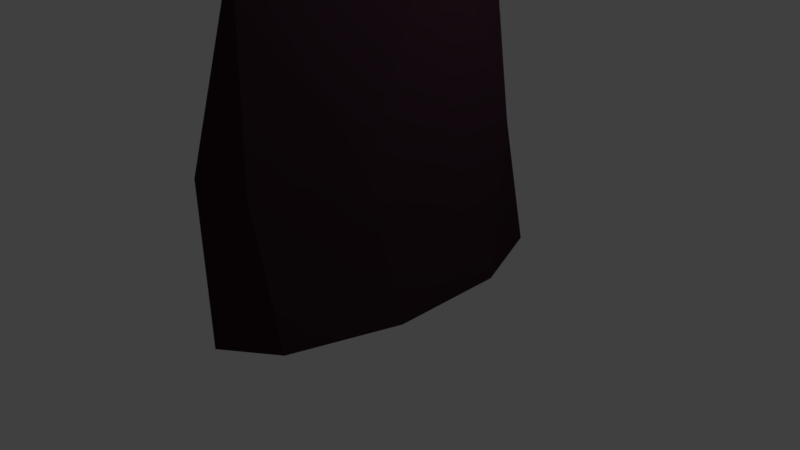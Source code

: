 # Source: wallrock.blend  (saved by Blender 2.77.0; exported with 4.5.12 LTS)
import bpy
from mathutils import Matrix  # noqa: F401  (used for matrix-valued properties, if any)

bpy.ops.wm.read_factory_settings(use_empty=True)
scene = bpy.context.scene
scene.name = 'Scene'

# ---- collections
col_collection_1 = bpy.data.collections.new('Collection 1'); scene.collection.children.link(col_collection_1)

# ---- materials (node trees are filled in below, after node groups)
mat_rock = bpy.data.materials.new('rock')
mat_rock.alpha_threshold = 0.0
mat_rock.diffuse_color = (0.07324, 0.07324, 0.07324, 1.0)
mat_rock.specular_color = (0.01002, 0.01002, 0.01002)
mat_rock.roughness = 0.5

# ---- material node trees
mat_rock.use_nodes = True; mat_rock.node_tree.nodes.clear()
_N = mat_rock.node_tree.nodes; _L = mat_rock.node_tree.links
n0 = _N.new('ShaderNodeOutputMaterial'); n0.name = 'Material Output'; n0.location = (300, 300)
n1 = _N.new('ShaderNodeBsdfDiffuse'); n1.name = 'Diffuse BSDF'; n1.location = (10, 300)
n1.inputs[0].default_value = (0.04203, 0.02043, 0.03002, 1.0)
_L.new(n1.outputs[0], n0.inputs[0])
n0.is_active_output = True

# ---- world
world_world = bpy.data.worlds.new('World'); scene.world = world_world
world_world.color = (0.05088, 0.05088, 0.05088)
world_world.use_sun_shadow = False
world_world.sun_shadow_jitter_overblur = 0.0
world_world.cycles.sampling_method = 'MANUAL'

# ---- cameras
cam_camera = bpy.data.cameras.new('Camera')
cam_camera.clip_end = 100.0
cam_camera.lens = 35.0
cam_camera.sensor_width = 32.0
cam_camera.sensor_height = 18.0
cam_camera.ortho_scale = 7.314
cam_camera.dof.focus_distance = 0.0

# ---- lights
light_lamp = bpy.data.lights.new('Lamp', 'POINT')
light_lamp.transmission_factor = 0.0
light_lamp.cutoff_distance = 30.0
light_lamp.energy = 100.0
light_lamp.shadow_buffer_clip_start = 1.001
light_lamp.shadow_soft_size = 0.1
light_lamp.shadow_maximum_resolution = 0.006
light_lamp.use_absolute_resolution = True

# ---- meshes
me_icosphere_003 = bpy.data.meshes.new('Icosphere.003')
me_icosphere_003.from_pydata([(9.686e-08, -0.1055, 0.01286), (0.7781, -0.1089, 1.274), (-0.2955, -0.1055, 2.089), (-0.9562, -0.1055, 0.01286), (-0.2955, -0.1055, -2.063), (0.7788, -0.1094, -1.295), (0.3109, 1.666, 2.062), (-1.026, 1.661, 1.157), (-0.835, 1.661, -1.319), (0.3134, 1.662, -1.889), (1.071, 0.1998, -0.2649), (-0.1738, 4.218, 0.00135), (-0.1737, -0.1055, 1.233), (0.4547, -0.1055, 0.7671), (0.281, -0.1055, 1.987), (0.914, -0.109, -0.009107), (0.4547, -0.1055, -0.7414), (-0.562, -0.1055, 0.01286), (-0.7357, -0.1055, 1.233), (-0.1737, -0.1055, -1.208), (-0.7357, -0.1055, -1.208), (0.281, -0.1055, -1.962), (1.045, -0.1271, 0.6336), (1.046, -0.1279, -0.8799), (9.686e-08, -0.1055, 2.454), (0.6284, -0.1055, 1.987), (-1.017, -0.1055, 0.7671), (-0.6284, -0.1055, 1.987), (-0.6284, -0.1055, -1.962), (-1.017, -0.1055, -0.7414), (0.6284, -0.1055, -1.962), (9.686e-08, -0.1055, -2.428), (0.8101, 1.762, 0.8886), (-0.3163, 1.764, 2.276), (-1.001, 1.762, 0.02236), (-0.3088, 1.762, -2.254), (0.8119, 1.759, -1.34), (-0.01335, 4.1, 1.764), (0.6506, 4.151, -0.2374), (-1.255, 3.278, 1.051), (-0.7379, 3.862, -0.3374), (0.1821, 3.928, -1.704)], [], [(0, 13, 12), (1, 13, 15), (0, 12, 17), (0, 17, 19), (0, 19, 16), (1, 15, 22), (2, 14, 24), (3, 18, 26), (4, 20, 28), (5, 21, 30), (1, 22, 25), (2, 24, 27), (3, 26, 29), (4, 28, 31), (5, 30, 23), (6, 32, 37), (7, 33, 39), (8, 34, 40), (9, 35, 41), (10, 36, 38), (38, 41, 11), (38, 36, 41), (36, 9, 41), (41, 40, 11), (41, 35, 40), (35, 8, 40), (40, 39, 11), (40, 34, 39), (34, 7, 39), (39, 37, 11), (39, 33, 37), (33, 6, 37), (37, 38, 11), (37, 32, 38), (32, 10, 38), (23, 36, 10), (23, 30, 36), (30, 9, 36), (31, 35, 9), (31, 28, 35), (28, 8, 35), (29, 34, 8), (29, 26, 34), (26, 7, 34), (27, 33, 7), (27, 24, 33), (24, 6, 33), (25, 32, 6), (25, 22, 32), (22, 10, 32), (30, 31, 9), (30, 21, 31), (21, 4, 31), (28, 29, 8), (28, 20, 29), (20, 3, 29), (26, 27, 7), (26, 18, 27), (18, 2, 27), (24, 25, 6), (24, 14, 25), (14, 1, 25), (22, 23, 10), (22, 15, 23), (15, 5, 23), (16, 21, 5), (16, 19, 21), (19, 4, 21), (19, 20, 4), (19, 17, 20), (17, 3, 20), (17, 18, 3), (17, 12, 18), (12, 2, 18), (15, 16, 5), (15, 13, 16), (13, 0, 16), (12, 14, 2), (12, 13, 14), (13, 1, 14)])
me_icosphere_003.materials.append(mat_rock)
me_icosphere_003.use_remesh_preserve_volume = False
me_icosphere_003.use_remesh_preserve_attributes = False
me_icosphere_003.use_mirror_vertex_groups = False
me_icosphere_003.update()

# ---- objects
ob_lamp = bpy.data.objects.new('Lamp', light_lamp)
ob_camera = bpy.data.objects.new('Camera', cam_camera)
ob_icosphere_002 = bpy.data.objects.new('Icosphere.002', me_icosphere_003)

# ---- transforms, parenting, visibility, modifiers, constraints
ob_lamp.location = (4.076, 1.005, 5.904)
ob_lamp.rotation_euler = (0.6503, 0.05522, 1.866)
ob_lamp.lock_rotations_4d = False
ob_lamp.empty_display_type = 'ARROWS'
ob_lamp.color = (0.0, 0.0, 0.0, 0.0)
ob_lamp.lineart.crease_threshold = 0.0
ob_camera.location = (7.481, -6.508, 5.344)
ob_camera.rotation_euler = (1.109, 0.01082, 0.8149)
ob_camera.lock_rotations_4d = False
ob_camera.empty_display_type = 'ARROWS'
ob_camera.color = (0.0, 0.0, 0.0, 0.0)
ob_camera.display_type = 'WIRE'
ob_camera.lineart.crease_threshold = 0.0
ob_icosphere_002.location = (0.2862, -0.1183, 0.01114)
ob_icosphere_002.rotation_euler = (1.571, 0.0, 0.0)
ob_icosphere_002.lineart.crease_threshold = 0.0

# ---- collection membership
col_collection_1.objects.link(ob_lamp)
col_collection_1.objects.link(ob_camera)
col_collection_1.objects.link(ob_icosphere_002)

# ---- scene / render settings (as saved in the file)
scene.camera = ob_camera
scene.frame_start = 1; scene.frame_end = 250; scene.frame_set(2)
scene.render.engine = 'CYCLES'
scene.render.resolution_percentage = 50
scene.render.dither_intensity = 0.0
scene.cycles.use_denoising = False
scene.cycles.samples = 128
scene.cycles.sampling_pattern = 'TABULATED_SOBOL'
scene.cycles.light_sampling_threshold = 0.0
scene.cycles.use_adaptive_sampling = False
scene.cycles.use_light_tree = False
scene.cycles.blur_glossy = 0.0
scene.cycles.sample_clamp_indirect = 0.0
scene.view_settings.view_transform = 'Standard'
bpy.context.view_layer.update()
